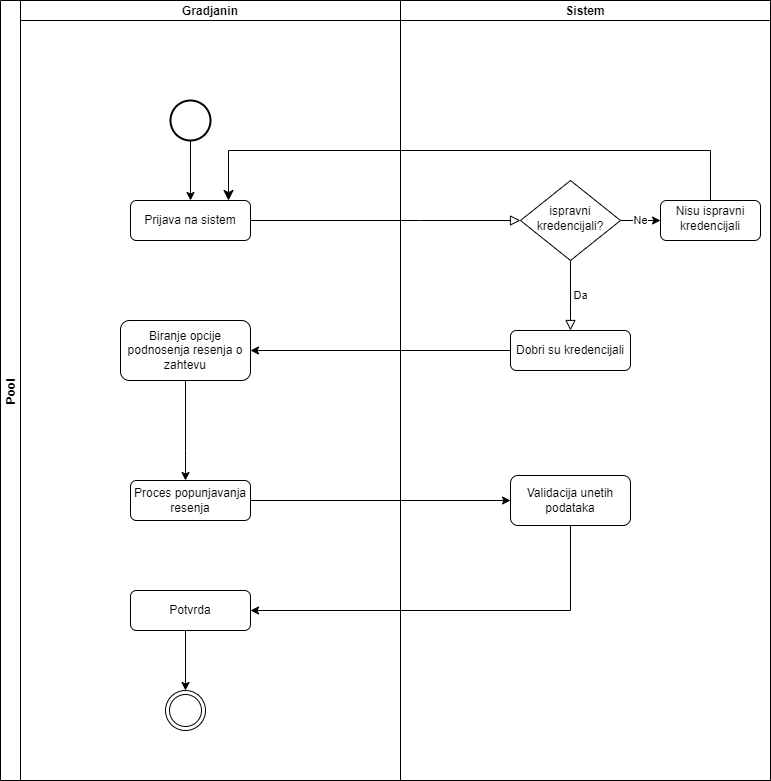

The diagram above was exported from draw.io. Its source (the exported page's mxGraphModel, read from the mxfile embedded in the PNG):
<mxGraphModel dx="1434" dy="707" grid="1" gridSize="10" guides="1" tooltips="1" connect="1" arrows="1" fold="1" page="1" pageScale="1" pageWidth="827" pageHeight="1169" math="0" shadow="0">
  <root>
    <mxCell id="WIyWlLk6GJQsqaUBKTNV-0" />
    <mxCell id="WIyWlLk6GJQsqaUBKTNV-1" parent="WIyWlLk6GJQsqaUBKTNV-0" />
    <mxCell id="4AsWnXmblwv0kJuJn1v8-4" value="Pool" style="swimlane;childLayout=stackLayout;resizeParent=1;resizeParentMax=0;startSize=20;horizontal=0;horizontalStack=1;" parent="WIyWlLk6GJQsqaUBKTNV-1" vertex="1">
      <mxGeometry x="50" y="10" width="770" height="780" as="geometry" />
    </mxCell>
    <mxCell id="WIyWlLk6GJQsqaUBKTNV-2" value="" style="rounded=0;html=1;jettySize=auto;orthogonalLoop=1;fontSize=11;endArrow=block;endFill=0;endSize=8;strokeWidth=1;shadow=0;labelBackgroundColor=none;edgeStyle=orthogonalEdgeStyle;" parent="4AsWnXmblwv0kJuJn1v8-4" source="WIyWlLk6GJQsqaUBKTNV-3" target="WIyWlLk6GJQsqaUBKTNV-6" edge="1">
      <mxGeometry relative="1" as="geometry">
        <Array as="points">
          <mxPoint x="420" y="220" />
          <mxPoint x="420" y="220" />
        </Array>
      </mxGeometry>
    </mxCell>
    <mxCell id="4AsWnXmblwv0kJuJn1v8-15" value="" style="edgeStyle=elbowEdgeStyle;elbow=vertical;endArrow=classic;html=1;curved=0;rounded=0;endSize=8;startSize=8;exitX=0.5;exitY=0;exitDx=0;exitDy=0;" parent="4AsWnXmblwv0kJuJn1v8-4" source="4AsWnXmblwv0kJuJn1v8-13" edge="1">
      <mxGeometry width="50" height="50" relative="1" as="geometry">
        <mxPoint x="650" y="340" as="sourcePoint" />
        <mxPoint x="228" y="200" as="targetPoint" />
        <Array as="points">
          <mxPoint x="600" y="150" />
          <mxPoint x="450" y="280" />
        </Array>
      </mxGeometry>
    </mxCell>
    <mxCell id="4AsWnXmblwv0kJuJn1v8-17" value="" style="edgeStyle=orthogonalEdgeStyle;rounded=0;orthogonalLoop=1;jettySize=auto;html=1;" parent="4AsWnXmblwv0kJuJn1v8-4" source="4AsWnXmblwv0kJuJn1v8-10" target="4AsWnXmblwv0kJuJn1v8-16" edge="1">
      <mxGeometry relative="1" as="geometry" />
    </mxCell>
    <mxCell id="4AsWnXmblwv0kJuJn1v8-5" value="Gradjanin" style="swimlane;startSize=20;" parent="4AsWnXmblwv0kJuJn1v8-4" vertex="1">
      <mxGeometry x="20" width="380" height="780" as="geometry" />
    </mxCell>
    <mxCell id="WIyWlLk6GJQsqaUBKTNV-3" value="Prijava na sistem&lt;br&gt;" style="rounded=1;whiteSpace=wrap;html=1;fontSize=12;glass=0;strokeWidth=1;shadow=0;" parent="4AsWnXmblwv0kJuJn1v8-5" vertex="1">
      <mxGeometry x="110" y="200" width="120" height="40" as="geometry" />
    </mxCell>
    <mxCell id="4AsWnXmblwv0kJuJn1v8-9" value="" style="edgeStyle=orthogonalEdgeStyle;rounded=0;orthogonalLoop=1;jettySize=auto;html=1;" parent="4AsWnXmblwv0kJuJn1v8-5" source="4AsWnXmblwv0kJuJn1v8-1" target="WIyWlLk6GJQsqaUBKTNV-3" edge="1">
      <mxGeometry relative="1" as="geometry" />
    </mxCell>
    <mxCell id="4AsWnXmblwv0kJuJn1v8-1" value="" style="strokeWidth=2;html=1;shape=mxgraph.flowchart.start_2;whiteSpace=wrap;" parent="4AsWnXmblwv0kJuJn1v8-5" vertex="1">
      <mxGeometry x="150" y="100" width="40" height="40" as="geometry" />
    </mxCell>
    <mxCell id="4AsWnXmblwv0kJuJn1v8-16" value="Biranje opcije podnosenja resenja o zahtevu" style="rounded=1;whiteSpace=wrap;html=1;glass=0;strokeWidth=1;shadow=0;" parent="4AsWnXmblwv0kJuJn1v8-5" vertex="1">
      <mxGeometry x="100" y="320" width="130" height="60" as="geometry" />
    </mxCell>
    <mxCell id="4AsWnXmblwv0kJuJn1v8-18" value="Proces popunjavanja resenja" style="rounded=1;whiteSpace=wrap;html=1;glass=0;strokeWidth=1;shadow=0;" parent="4AsWnXmblwv0kJuJn1v8-5" vertex="1">
      <mxGeometry x="110" y="480" width="120" height="40" as="geometry" />
    </mxCell>
    <mxCell id="4AsWnXmblwv0kJuJn1v8-19" value="" style="edgeStyle=orthogonalEdgeStyle;rounded=0;orthogonalLoop=1;jettySize=auto;html=1;" parent="4AsWnXmblwv0kJuJn1v8-5" source="4AsWnXmblwv0kJuJn1v8-16" target="4AsWnXmblwv0kJuJn1v8-18" edge="1">
      <mxGeometry relative="1" as="geometry">
        <Array as="points">
          <mxPoint x="165" y="450" />
          <mxPoint x="165" y="450" />
        </Array>
      </mxGeometry>
    </mxCell>
    <mxCell id="4AsWnXmblwv0kJuJn1v8-33" value="" style="edgeStyle=orthogonalEdgeStyle;rounded=0;orthogonalLoop=1;jettySize=auto;html=1;entryX=0.5;entryY=0;entryDx=0;entryDy=0;" parent="4AsWnXmblwv0kJuJn1v8-5" target="4AsWnXmblwv0kJuJn1v8-35" edge="1">
      <mxGeometry relative="1" as="geometry">
        <mxPoint x="150" y="690" as="targetPoint" />
        <Array as="points">
          <mxPoint x="165" y="630" />
        </Array>
        <mxPoint x="150" y="630" as="sourcePoint" />
      </mxGeometry>
    </mxCell>
    <mxCell id="4AsWnXmblwv0kJuJn1v8-35" value="" style="ellipse;shape=doubleEllipse;whiteSpace=wrap;html=1;aspect=fixed;" parent="4AsWnXmblwv0kJuJn1v8-5" vertex="1">
      <mxGeometry x="145" y="690" width="40" height="40" as="geometry" />
    </mxCell>
    <mxCell id="0FatzH19l3WK_-A4ekIc-0" value="Potvrda" style="rounded=1;whiteSpace=wrap;html=1;glass=0;strokeWidth=1;shadow=0;" parent="4AsWnXmblwv0kJuJn1v8-5" vertex="1">
      <mxGeometry x="110" y="590" width="120" height="40" as="geometry" />
    </mxCell>
    <mxCell id="4AsWnXmblwv0kJuJn1v8-6" value="Sistem" style="swimlane;startSize=20;" parent="4AsWnXmblwv0kJuJn1v8-4" vertex="1">
      <mxGeometry x="400" width="370" height="780" as="geometry" />
    </mxCell>
    <mxCell id="4AsWnXmblwv0kJuJn1v8-14" value="Ne&lt;br&gt;" style="edgeStyle=orthogonalEdgeStyle;rounded=0;orthogonalLoop=1;jettySize=auto;html=1;" parent="4AsWnXmblwv0kJuJn1v8-6" source="WIyWlLk6GJQsqaUBKTNV-6" target="4AsWnXmblwv0kJuJn1v8-13" edge="1">
      <mxGeometry relative="1" as="geometry" />
    </mxCell>
    <mxCell id="WIyWlLk6GJQsqaUBKTNV-6" value="ispravni kredencijali?" style="rhombus;whiteSpace=wrap;html=1;shadow=0;fontFamily=Helvetica;fontSize=12;align=center;strokeWidth=1;spacing=6;spacingTop=-4;" parent="4AsWnXmblwv0kJuJn1v8-6" vertex="1">
      <mxGeometry x="120" y="180" width="100" height="80" as="geometry" />
    </mxCell>
    <mxCell id="WIyWlLk6GJQsqaUBKTNV-5" value="Da&lt;br&gt;" style="edgeStyle=orthogonalEdgeStyle;rounded=0;html=1;jettySize=auto;orthogonalLoop=1;fontSize=11;endArrow=block;endFill=0;endSize=8;strokeWidth=1;shadow=0;labelBackgroundColor=none;" parent="4AsWnXmblwv0kJuJn1v8-6" source="WIyWlLk6GJQsqaUBKTNV-6" edge="1">
      <mxGeometry y="10" relative="1" as="geometry">
        <mxPoint as="offset" />
        <mxPoint x="170" y="330" as="targetPoint" />
      </mxGeometry>
    </mxCell>
    <mxCell id="4AsWnXmblwv0kJuJn1v8-10" value="Dobri su kredencijali&lt;br&gt;" style="rounded=1;whiteSpace=wrap;html=1;fontSize=12;glass=0;strokeWidth=1;shadow=0;" parent="4AsWnXmblwv0kJuJn1v8-6" vertex="1">
      <mxGeometry x="110" y="330" width="120" height="40" as="geometry" />
    </mxCell>
    <mxCell id="4AsWnXmblwv0kJuJn1v8-13" value="Nisu ispravni kredencijali" style="rounded=1;whiteSpace=wrap;html=1;shadow=0;strokeWidth=1;spacing=6;spacingTop=-4;" parent="4AsWnXmblwv0kJuJn1v8-6" vertex="1">
      <mxGeometry x="260" y="200" width="100" height="40" as="geometry" />
    </mxCell>
    <mxCell id="4AsWnXmblwv0kJuJn1v8-24" value="Validacija unetih podataka" style="rounded=1;whiteSpace=wrap;html=1;glass=0;strokeWidth=1;shadow=0;" parent="4AsWnXmblwv0kJuJn1v8-6" vertex="1">
      <mxGeometry x="110" y="475" width="120" height="50" as="geometry" />
    </mxCell>
    <mxCell id="4AsWnXmblwv0kJuJn1v8-25" value="" style="edgeStyle=orthogonalEdgeStyle;rounded=0;orthogonalLoop=1;jettySize=auto;html=1;" parent="4AsWnXmblwv0kJuJn1v8-4" source="4AsWnXmblwv0kJuJn1v8-18" target="4AsWnXmblwv0kJuJn1v8-24" edge="1">
      <mxGeometry relative="1" as="geometry" />
    </mxCell>
    <mxCell id="4AsWnXmblwv0kJuJn1v8-26" value="" style="endArrow=classic;html=1;rounded=0;exitX=0.5;exitY=1;exitDx=0;exitDy=0;entryX=1;entryY=0.5;entryDx=0;entryDy=0;" parent="4AsWnXmblwv0kJuJn1v8-4" source="4AsWnXmblwv0kJuJn1v8-24" edge="1">
      <mxGeometry width="50" height="50" relative="1" as="geometry">
        <mxPoint x="300" y="550" as="sourcePoint" />
        <mxPoint x="250" y="610" as="targetPoint" />
        <Array as="points">
          <mxPoint x="570" y="610" />
        </Array>
      </mxGeometry>
    </mxCell>
  </root>
</mxGraphModel>